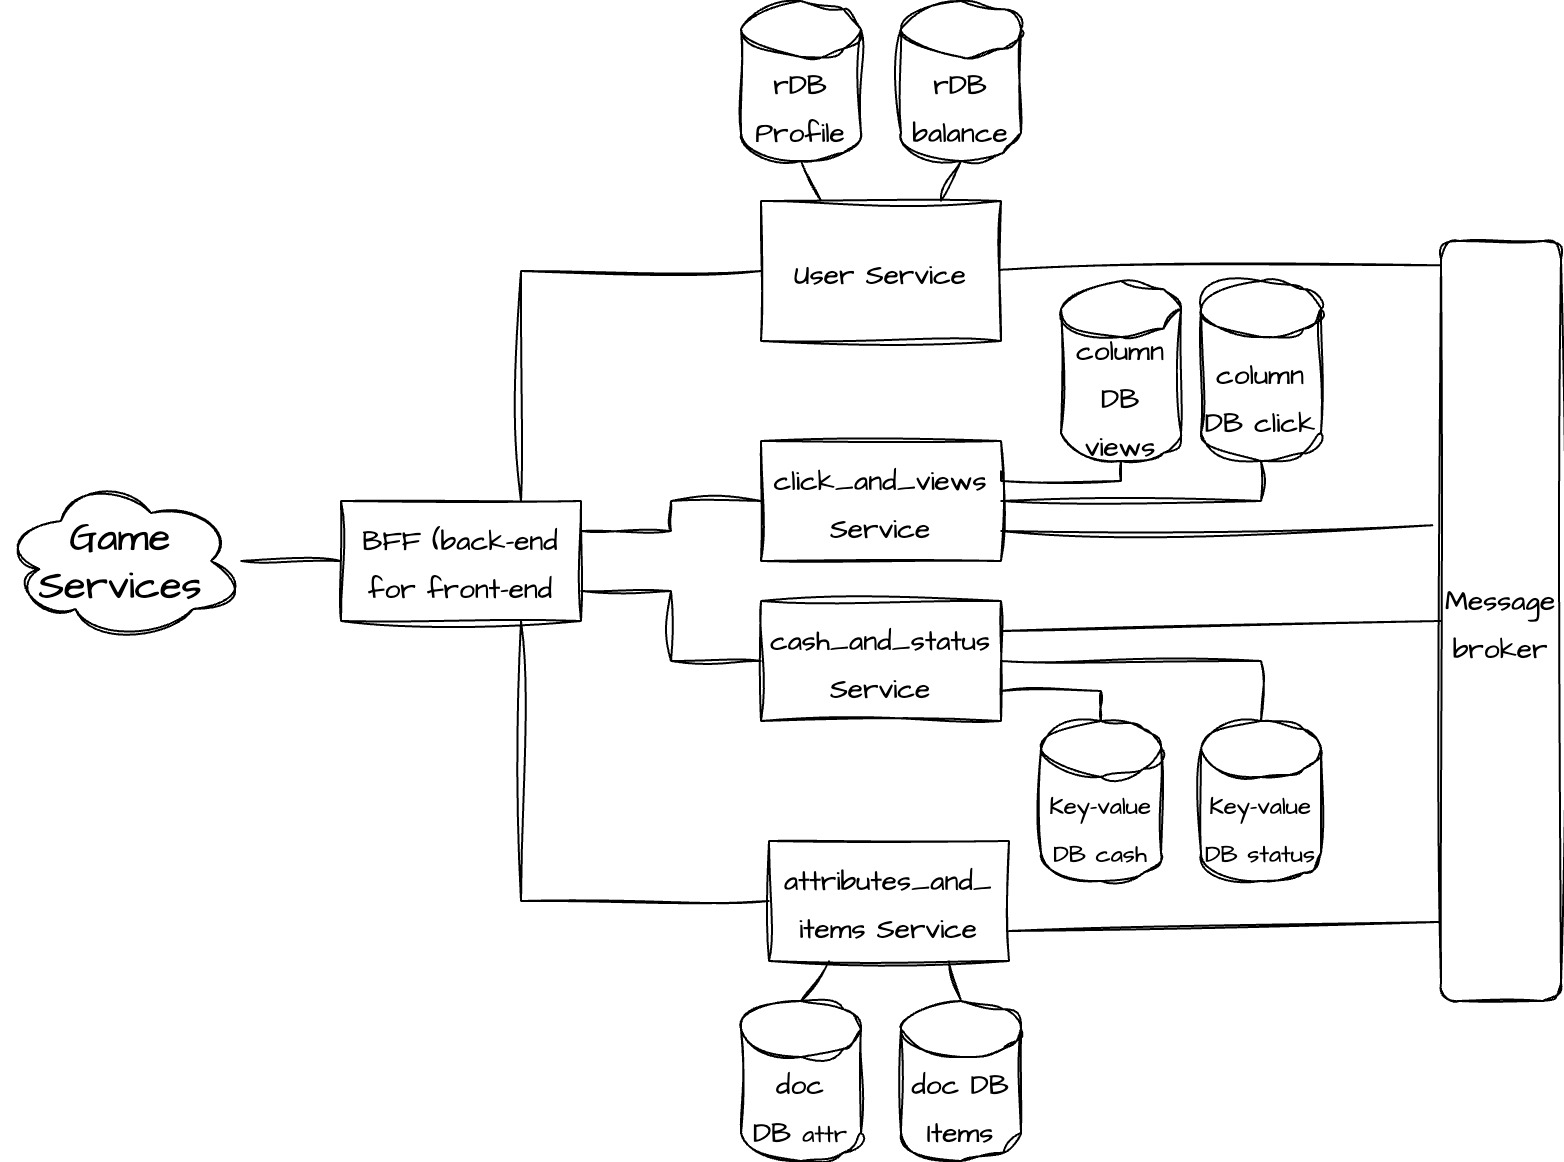

The diagram above was exported from draw.io. Its source (the exported page's mxGraphModel, read from the mxfile embedded in the PNG):
<mxGraphModel dx="1637" dy="435" grid="1" gridSize="10" guides="1" tooltips="1" connect="1" arrows="1" fold="1" page="1" pageScale="1" pageWidth="827" pageHeight="1169" math="0" shadow="0">
  <root>
    <mxCell id="0" />
    <mxCell id="1" parent="0" />
    <mxCell id="qpiE_Ai29vm9-AnB6scT-7" value="" style="group" vertex="1" connectable="0" parent="1">
      <mxGeometry x="340" y="100" width="140" height="170" as="geometry" />
    </mxCell>
    <mxCell id="qpiE_Ai29vm9-AnB6scT-2" value="&lt;font style=&quot;font-size: 14px;&quot;&gt;User Service&lt;/font&gt;" style="rounded=0;whiteSpace=wrap;html=1;sketch=1;hachureGap=4;jiggle=2;curveFitting=1;fontFamily=Architects Daughter;fontSource=https%3A%2F%2Ffonts.googleapis.com%2Fcss%3Ffamily%3DArchitects%2BDaughter;fontSize=20;" vertex="1" parent="qpiE_Ai29vm9-AnB6scT-7">
      <mxGeometry x="10" y="90" width="120" height="70" as="geometry" />
    </mxCell>
    <mxCell id="qpiE_Ai29vm9-AnB6scT-3" value="&lt;font style=&quot;font-size: 14px;&quot;&gt;rDB balance&lt;/font&gt;" style="shape=cylinder3;whiteSpace=wrap;html=1;boundedLbl=1;backgroundOutline=1;size=14;sketch=1;hachureGap=4;jiggle=2;curveFitting=1;fontFamily=Architects Daughter;fontSource=https%3A%2F%2Ffonts.googleapis.com%2Fcss%3Ffamily%3DArchitects%2BDaughter;fontSize=20;" vertex="1" parent="qpiE_Ai29vm9-AnB6scT-7">
      <mxGeometry x="80" y="-10" width="60" height="80" as="geometry" />
    </mxCell>
    <mxCell id="qpiE_Ai29vm9-AnB6scT-4" value="&lt;font style=&quot;font-size: 14px;&quot;&gt;rDB Profile&lt;/font&gt;" style="shape=cylinder3;whiteSpace=wrap;html=1;boundedLbl=1;backgroundOutline=1;size=14;sketch=1;hachureGap=4;jiggle=2;curveFitting=1;fontFamily=Architects Daughter;fontSource=https%3A%2F%2Ffonts.googleapis.com%2Fcss%3Ffamily%3DArchitects%2BDaughter;fontSize=20;" vertex="1" parent="qpiE_Ai29vm9-AnB6scT-7">
      <mxGeometry y="-10" width="60" height="80" as="geometry" />
    </mxCell>
    <mxCell id="qpiE_Ai29vm9-AnB6scT-6" value="" style="endArrow=none;html=1;rounded=0;sketch=1;hachureGap=4;jiggle=2;curveFitting=1;fontFamily=Architects Daughter;fontSource=https%3A%2F%2Ffonts.googleapis.com%2Fcss%3Ffamily%3DArchitects%2BDaughter;fontSize=16;entryX=0.5;entryY=1;entryDx=0;entryDy=0;entryPerimeter=0;exitX=0.75;exitY=0;exitDx=0;exitDy=0;" edge="1" parent="qpiE_Ai29vm9-AnB6scT-7" source="qpiE_Ai29vm9-AnB6scT-2" target="qpiE_Ai29vm9-AnB6scT-3">
      <mxGeometry width="50" height="50" relative="1" as="geometry">
        <mxPoint x="390" y="410" as="sourcePoint" />
        <mxPoint x="440" y="360" as="targetPoint" />
      </mxGeometry>
    </mxCell>
    <mxCell id="qpiE_Ai29vm9-AnB6scT-5" value="" style="endArrow=none;html=1;rounded=0;sketch=1;hachureGap=4;jiggle=2;curveFitting=1;fontFamily=Architects Daughter;fontSource=https%3A%2F%2Ffonts.googleapis.com%2Fcss%3Ffamily%3DArchitects%2BDaughter;fontSize=16;entryX=0.5;entryY=1;entryDx=0;entryDy=0;entryPerimeter=0;exitX=0.25;exitY=0;exitDx=0;exitDy=0;" edge="1" parent="qpiE_Ai29vm9-AnB6scT-7" source="qpiE_Ai29vm9-AnB6scT-2" target="qpiE_Ai29vm9-AnB6scT-4">
      <mxGeometry width="50" height="50" relative="1" as="geometry">
        <mxPoint x="380" y="430" as="sourcePoint" />
        <mxPoint x="430" y="380" as="targetPoint" />
      </mxGeometry>
    </mxCell>
    <mxCell id="qpiE_Ai29vm9-AnB6scT-8" value="&lt;font style=&quot;font-size: 14px;&quot;&gt;BFF (back-end for front-end&lt;/font&gt;" style="rounded=0;whiteSpace=wrap;html=1;sketch=1;hachureGap=4;jiggle=2;curveFitting=1;fontFamily=Architects Daughter;fontSource=https%3A%2F%2Ffonts.googleapis.com%2Fcss%3Ffamily%3DArchitects%2BDaughter;fontSize=20;" vertex="1" parent="1">
      <mxGeometry x="140" y="340" width="120" height="60" as="geometry" />
    </mxCell>
    <mxCell id="qpiE_Ai29vm9-AnB6scT-9" value="&lt;font style=&quot;font-size: 14px;&quot;&gt;click_and_views Service&lt;/font&gt;" style="rounded=0;whiteSpace=wrap;html=1;sketch=1;hachureGap=4;jiggle=2;curveFitting=1;fontFamily=Architects Daughter;fontSource=https%3A%2F%2Ffonts.googleapis.com%2Fcss%3Ffamily%3DArchitects%2BDaughter;fontSize=20;" vertex="1" parent="1">
      <mxGeometry x="350" y="310" width="120" height="60" as="geometry" />
    </mxCell>
    <mxCell id="qpiE_Ai29vm9-AnB6scT-10" value="&lt;font style=&quot;font-size: 14px;&quot;&gt;column DB views&lt;/font&gt;" style="shape=cylinder3;whiteSpace=wrap;html=1;boundedLbl=1;backgroundOutline=1;size=14;sketch=1;hachureGap=4;jiggle=2;curveFitting=1;fontFamily=Architects Daughter;fontSource=https%3A%2F%2Ffonts.googleapis.com%2Fcss%3Ffamily%3DArchitects%2BDaughter;fontSize=20;" vertex="1" parent="1">
      <mxGeometry x="500" y="230" width="60" height="90" as="geometry" />
    </mxCell>
    <mxCell id="qpiE_Ai29vm9-AnB6scT-11" value="&lt;font style=&quot;font-size: 14px;&quot;&gt;column DB click&lt;/font&gt;" style="shape=cylinder3;whiteSpace=wrap;html=1;boundedLbl=1;backgroundOutline=1;size=14;sketch=1;hachureGap=4;jiggle=2;curveFitting=1;fontFamily=Architects Daughter;fontSource=https%3A%2F%2Ffonts.googleapis.com%2Fcss%3Ffamily%3DArchitects%2BDaughter;fontSize=20;" vertex="1" parent="1">
      <mxGeometry x="570" y="230" width="60" height="90" as="geometry" />
    </mxCell>
    <mxCell id="qpiE_Ai29vm9-AnB6scT-12" value="" style="endArrow=none;html=1;rounded=0;sketch=1;hachureGap=4;jiggle=2;curveFitting=1;fontFamily=Architects Daughter;fontSource=https%3A%2F%2Ffonts.googleapis.com%2Fcss%3Ffamily%3DArchitects%2BDaughter;fontSize=16;entryX=0.5;entryY=1;entryDx=0;entryDy=0;entryPerimeter=0;edgeStyle=orthogonalEdgeStyle;exitX=1;exitY=0.25;exitDx=0;exitDy=0;" edge="1" parent="1" source="qpiE_Ai29vm9-AnB6scT-9" target="qpiE_Ai29vm9-AnB6scT-10">
      <mxGeometry width="50" height="50" relative="1" as="geometry">
        <mxPoint x="470" y="340" as="sourcePoint" />
        <mxPoint x="530" y="440" as="targetPoint" />
        <Array as="points">
          <mxPoint x="470" y="330" />
          <mxPoint x="530" y="330" />
        </Array>
      </mxGeometry>
    </mxCell>
    <mxCell id="qpiE_Ai29vm9-AnB6scT-13" value="" style="endArrow=none;html=1;rounded=0;sketch=1;hachureGap=4;jiggle=2;curveFitting=1;fontFamily=Architects Daughter;fontSource=https%3A%2F%2Ffonts.googleapis.com%2Fcss%3Ffamily%3DArchitects%2BDaughter;fontSize=16;exitX=1;exitY=0.5;exitDx=0;exitDy=0;edgeStyle=orthogonalEdgeStyle;entryX=0.5;entryY=1;entryDx=0;entryDy=0;entryPerimeter=0;" edge="1" parent="1" source="qpiE_Ai29vm9-AnB6scT-9" target="qpiE_Ai29vm9-AnB6scT-11">
      <mxGeometry width="50" height="50" relative="1" as="geometry">
        <mxPoint x="560" y="380" as="sourcePoint" />
        <mxPoint x="570" y="365" as="targetPoint" />
      </mxGeometry>
    </mxCell>
    <mxCell id="qpiE_Ai29vm9-AnB6scT-14" value="&lt;font style=&quot;font-size: 14px;&quot;&gt;cash_and_status Service&lt;/font&gt;" style="rounded=0;whiteSpace=wrap;html=1;sketch=1;hachureGap=4;jiggle=2;curveFitting=1;fontFamily=Architects Daughter;fontSource=https%3A%2F%2Ffonts.googleapis.com%2Fcss%3Ffamily%3DArchitects%2BDaughter;fontSize=20;" vertex="1" parent="1">
      <mxGeometry x="350" y="390" width="120" height="60" as="geometry" />
    </mxCell>
    <mxCell id="qpiE_Ai29vm9-AnB6scT-15" value="&lt;font style=&quot;font-size: 12px;&quot;&gt;Key-value DB cash&lt;/font&gt;" style="shape=cylinder3;whiteSpace=wrap;html=1;boundedLbl=1;backgroundOutline=1;size=14;sketch=1;hachureGap=4;jiggle=2;curveFitting=1;fontFamily=Architects Daughter;fontSource=https%3A%2F%2Ffonts.googleapis.com%2Fcss%3Ffamily%3DArchitects%2BDaughter;fontSize=20;" vertex="1" parent="1">
      <mxGeometry x="490" y="450" width="60" height="80" as="geometry" />
    </mxCell>
    <mxCell id="qpiE_Ai29vm9-AnB6scT-16" value="&lt;font style=&quot;font-size: 12px;&quot;&gt;Key-value DB status&lt;/font&gt;" style="shape=cylinder3;whiteSpace=wrap;html=1;boundedLbl=1;backgroundOutline=1;size=14;sketch=1;hachureGap=4;jiggle=2;curveFitting=1;fontFamily=Architects Daughter;fontSource=https%3A%2F%2Ffonts.googleapis.com%2Fcss%3Ffamily%3DArchitects%2BDaughter;fontSize=20;" vertex="1" parent="1">
      <mxGeometry x="570" y="450" width="60" height="80" as="geometry" />
    </mxCell>
    <mxCell id="qpiE_Ai29vm9-AnB6scT-17" value="&lt;font style=&quot;font-size: 14px;&quot;&gt;attributes_and_ items Service&lt;/font&gt;" style="rounded=0;whiteSpace=wrap;html=1;sketch=1;hachureGap=4;jiggle=2;curveFitting=1;fontFamily=Architects Daughter;fontSource=https%3A%2F%2Ffonts.googleapis.com%2Fcss%3Ffamily%3DArchitects%2BDaughter;fontSize=20;" vertex="1" parent="1">
      <mxGeometry x="354" y="510" width="120" height="60" as="geometry" />
    </mxCell>
    <mxCell id="qpiE_Ai29vm9-AnB6scT-18" value="&lt;font style=&quot;font-size: 14px;&quot;&gt;doc DB&amp;nbsp;&lt;/font&gt;&lt;font style=&quot;font-size: 12px;&quot;&gt;attr&lt;/font&gt;" style="shape=cylinder3;whiteSpace=wrap;html=1;boundedLbl=1;backgroundOutline=1;size=14;sketch=1;hachureGap=4;jiggle=2;curveFitting=1;fontFamily=Architects Daughter;fontSource=https%3A%2F%2Ffonts.googleapis.com%2Fcss%3Ffamily%3DArchitects%2BDaughter;fontSize=20;" vertex="1" parent="1">
      <mxGeometry x="340" y="590" width="60" height="80" as="geometry" />
    </mxCell>
    <mxCell id="qpiE_Ai29vm9-AnB6scT-19" value="&lt;font style=&quot;font-size: 14px;&quot;&gt;doc DB Items&lt;/font&gt;" style="shape=cylinder3;whiteSpace=wrap;html=1;boundedLbl=1;backgroundOutline=1;size=14;sketch=1;hachureGap=4;jiggle=2;curveFitting=1;fontFamily=Architects Daughter;fontSource=https%3A%2F%2Ffonts.googleapis.com%2Fcss%3Ffamily%3DArchitects%2BDaughter;fontSize=20;" vertex="1" parent="1">
      <mxGeometry x="420" y="590" width="60" height="80" as="geometry" />
    </mxCell>
    <mxCell id="qpiE_Ai29vm9-AnB6scT-20" value="" style="endArrow=none;html=1;rounded=0;sketch=1;hachureGap=4;jiggle=2;curveFitting=1;fontFamily=Architects Daughter;fontSource=https%3A%2F%2Ffonts.googleapis.com%2Fcss%3Ffamily%3DArchitects%2BDaughter;fontSize=16;entryX=0;entryY=0.5;entryDx=0;entryDy=0;exitX=0.75;exitY=0;exitDx=0;exitDy=0;edgeStyle=orthogonalEdgeStyle;" edge="1" parent="1" source="qpiE_Ai29vm9-AnB6scT-8" target="qpiE_Ai29vm9-AnB6scT-2">
      <mxGeometry width="50" height="50" relative="1" as="geometry">
        <mxPoint x="220" y="470" as="sourcePoint" />
        <mxPoint x="270" y="420" as="targetPoint" />
      </mxGeometry>
    </mxCell>
    <mxCell id="qpiE_Ai29vm9-AnB6scT-21" value="" style="endArrow=none;html=1;rounded=0;sketch=1;hachureGap=4;jiggle=2;curveFitting=1;fontFamily=Architects Daughter;fontSource=https%3A%2F%2Ffonts.googleapis.com%2Fcss%3Ffamily%3DArchitects%2BDaughter;fontSize=16;entryX=0.75;entryY=1;entryDx=0;entryDy=0;exitX=0;exitY=0.5;exitDx=0;exitDy=0;edgeStyle=orthogonalEdgeStyle;" edge="1" parent="1" source="qpiE_Ai29vm9-AnB6scT-17" target="qpiE_Ai29vm9-AnB6scT-8">
      <mxGeometry width="50" height="50" relative="1" as="geometry">
        <mxPoint x="200" y="530" as="sourcePoint" />
        <mxPoint x="250" y="480" as="targetPoint" />
      </mxGeometry>
    </mxCell>
    <mxCell id="qpiE_Ai29vm9-AnB6scT-22" value="" style="endArrow=none;html=1;rounded=0;sketch=1;hachureGap=4;jiggle=2;curveFitting=1;fontFamily=Architects Daughter;fontSource=https%3A%2F%2Ffonts.googleapis.com%2Fcss%3Ffamily%3DArchitects%2BDaughter;fontSize=16;exitX=1;exitY=0.25;exitDx=0;exitDy=0;edgeStyle=orthogonalEdgeStyle;" edge="1" parent="1" source="qpiE_Ai29vm9-AnB6scT-8">
      <mxGeometry width="50" height="50" relative="1" as="geometry">
        <mxPoint x="300" y="390" as="sourcePoint" />
        <mxPoint x="350" y="340" as="targetPoint" />
      </mxGeometry>
    </mxCell>
    <mxCell id="qpiE_Ai29vm9-AnB6scT-23" value="" style="endArrow=none;html=1;rounded=0;sketch=1;hachureGap=4;jiggle=2;curveFitting=1;fontFamily=Architects Daughter;fontSource=https%3A%2F%2Ffonts.googleapis.com%2Fcss%3Ffamily%3DArchitects%2BDaughter;fontSize=16;entryX=1;entryY=0.75;entryDx=0;entryDy=0;exitX=0;exitY=0.5;exitDx=0;exitDy=0;edgeStyle=orthogonalEdgeStyle;" edge="1" parent="1" source="qpiE_Ai29vm9-AnB6scT-14" target="qpiE_Ai29vm9-AnB6scT-8">
      <mxGeometry width="50" height="50" relative="1" as="geometry">
        <mxPoint x="270" y="460" as="sourcePoint" />
        <mxPoint x="320" y="410" as="targetPoint" />
      </mxGeometry>
    </mxCell>
    <mxCell id="qpiE_Ai29vm9-AnB6scT-24" value="Game Services" style="ellipse;shape=cloud;whiteSpace=wrap;html=1;sketch=1;hachureGap=4;jiggle=2;curveFitting=1;fontFamily=Architects Daughter;fontSource=https%3A%2F%2Ffonts.googleapis.com%2Fcss%3Ffamily%3DArchitects%2BDaughter;fontSize=20;" vertex="1" parent="1">
      <mxGeometry x="-30" y="330" width="120" height="80" as="geometry" />
    </mxCell>
    <mxCell id="qpiE_Ai29vm9-AnB6scT-25" value="" style="endArrow=none;html=1;rounded=0;sketch=1;hachureGap=4;jiggle=2;curveFitting=1;fontFamily=Architects Daughter;fontSource=https%3A%2F%2Ffonts.googleapis.com%2Fcss%3Ffamily%3DArchitects%2BDaughter;fontSize=16;entryX=0;entryY=0.5;entryDx=0;entryDy=0;" edge="1" parent="1" source="qpiE_Ai29vm9-AnB6scT-24" target="qpiE_Ai29vm9-AnB6scT-8">
      <mxGeometry width="50" height="50" relative="1" as="geometry">
        <mxPoint x="70" y="490" as="sourcePoint" />
        <mxPoint x="120" y="440" as="targetPoint" />
      </mxGeometry>
    </mxCell>
    <mxCell id="qpiE_Ai29vm9-AnB6scT-26" value="&lt;font style=&quot;font-size: 14px;&quot;&gt;Message broker&lt;/font&gt;" style="rounded=1;whiteSpace=wrap;html=1;sketch=1;hachureGap=4;jiggle=2;curveFitting=1;fontFamily=Architects Daughter;fontSource=https%3A%2F%2Ffonts.googleapis.com%2Fcss%3Ffamily%3DArchitects%2BDaughter;fontSize=20;direction=south;" vertex="1" parent="1">
      <mxGeometry x="690" y="210" width="60" height="380" as="geometry" />
    </mxCell>
    <mxCell id="qpiE_Ai29vm9-AnB6scT-30" value="" style="endArrow=none;html=1;rounded=0;sketch=1;hachureGap=4;jiggle=2;curveFitting=1;fontFamily=Architects Daughter;fontSource=https%3A%2F%2Ffonts.googleapis.com%2Fcss%3Ffamily%3DArchitects%2BDaughter;fontSize=16;entryX=0.032;entryY=1.011;entryDx=0;entryDy=0;entryPerimeter=0;" edge="1" parent="1" source="qpiE_Ai29vm9-AnB6scT-2" target="qpiE_Ai29vm9-AnB6scT-26">
      <mxGeometry width="50" height="50" relative="1" as="geometry">
        <mxPoint x="470" y="240" as="sourcePoint" />
        <mxPoint x="560" y="200" as="targetPoint" />
      </mxGeometry>
    </mxCell>
    <mxCell id="qpiE_Ai29vm9-AnB6scT-31" value="" style="endArrow=none;html=1;rounded=0;sketch=1;hachureGap=4;jiggle=2;curveFitting=1;fontFamily=Architects Daughter;fontSource=https%3A%2F%2Ffonts.googleapis.com%2Fcss%3Ffamily%3DArchitects%2BDaughter;fontSize=16;entryX=0.374;entryY=1.071;entryDx=0;entryDy=0;entryPerimeter=0;exitX=1;exitY=0.75;exitDx=0;exitDy=0;" edge="1" parent="1" source="qpiE_Ai29vm9-AnB6scT-9" target="qpiE_Ai29vm9-AnB6scT-26">
      <mxGeometry width="50" height="50" relative="1" as="geometry">
        <mxPoint x="500" y="430" as="sourcePoint" />
        <mxPoint x="550" y="380" as="targetPoint" />
      </mxGeometry>
    </mxCell>
    <mxCell id="qpiE_Ai29vm9-AnB6scT-32" value="" style="endArrow=none;html=1;rounded=0;sketch=1;hachureGap=4;jiggle=2;curveFitting=1;fontFamily=Architects Daughter;fontSource=https%3A%2F%2Ffonts.googleapis.com%2Fcss%3Ffamily%3DArchitects%2BDaughter;fontSize=16;entryX=0.5;entryY=1;entryDx=0;entryDy=0;exitX=1;exitY=0.25;exitDx=0;exitDy=0;" edge="1" parent="1" source="qpiE_Ai29vm9-AnB6scT-14" target="qpiE_Ai29vm9-AnB6scT-26">
      <mxGeometry width="50" height="50" relative="1" as="geometry">
        <mxPoint x="460" y="440" as="sourcePoint" />
        <mxPoint x="510" y="390" as="targetPoint" />
      </mxGeometry>
    </mxCell>
    <mxCell id="qpiE_Ai29vm9-AnB6scT-33" value="" style="endArrow=none;html=1;rounded=0;sketch=1;hachureGap=4;jiggle=2;curveFitting=1;fontFamily=Architects Daughter;fontSource=https%3A%2F%2Ffonts.googleapis.com%2Fcss%3Ffamily%3DArchitects%2BDaughter;fontSize=16;entryX=0.896;entryY=1.011;entryDx=0;entryDy=0;exitX=1;exitY=0.75;exitDx=0;exitDy=0;entryPerimeter=0;" edge="1" parent="1" source="qpiE_Ai29vm9-AnB6scT-17" target="qpiE_Ai29vm9-AnB6scT-26">
      <mxGeometry width="50" height="50" relative="1" as="geometry">
        <mxPoint x="510" y="590" as="sourcePoint" />
        <mxPoint x="560" y="540" as="targetPoint" />
      </mxGeometry>
    </mxCell>
    <mxCell id="qpiE_Ai29vm9-AnB6scT-34" value="" style="endArrow=none;html=1;rounded=0;sketch=1;hachureGap=4;jiggle=2;curveFitting=1;fontFamily=Architects Daughter;fontSource=https%3A%2F%2Ffonts.googleapis.com%2Fcss%3Ffamily%3DArchitects%2BDaughter;fontSize=16;entryX=1;entryY=0.75;entryDx=0;entryDy=0;exitX=0.5;exitY=0;exitDx=0;exitDy=0;exitPerimeter=0;edgeStyle=orthogonalEdgeStyle;" edge="1" parent="1" source="qpiE_Ai29vm9-AnB6scT-15" target="qpiE_Ai29vm9-AnB6scT-14">
      <mxGeometry width="50" height="50" relative="1" as="geometry">
        <mxPoint x="260" y="500" as="sourcePoint" />
        <mxPoint x="310" y="450" as="targetPoint" />
      </mxGeometry>
    </mxCell>
    <mxCell id="qpiE_Ai29vm9-AnB6scT-35" value="" style="endArrow=none;html=1;rounded=0;sketch=1;hachureGap=4;jiggle=2;curveFitting=1;fontFamily=Architects Daughter;fontSource=https%3A%2F%2Ffonts.googleapis.com%2Fcss%3Ffamily%3DArchitects%2BDaughter;fontSize=16;entryX=0.5;entryY=0;entryDx=0;entryDy=0;entryPerimeter=0;exitX=1;exitY=0.5;exitDx=0;exitDy=0;edgeStyle=orthogonalEdgeStyle;" edge="1" parent="1" source="qpiE_Ai29vm9-AnB6scT-14" target="qpiE_Ai29vm9-AnB6scT-16">
      <mxGeometry width="50" height="50" relative="1" as="geometry">
        <mxPoint x="390" y="480" as="sourcePoint" />
        <mxPoint x="440" y="430" as="targetPoint" />
      </mxGeometry>
    </mxCell>
    <mxCell id="qpiE_Ai29vm9-AnB6scT-36" value="" style="endArrow=none;html=1;rounded=0;sketch=1;hachureGap=4;jiggle=2;curveFitting=1;fontFamily=Architects Daughter;fontSource=https%3A%2F%2Ffonts.googleapis.com%2Fcss%3Ffamily%3DArchitects%2BDaughter;fontSize=16;entryX=0.25;entryY=1;entryDx=0;entryDy=0;exitX=0.5;exitY=0;exitDx=0;exitDy=0;exitPerimeter=0;" edge="1" parent="1" source="qpiE_Ai29vm9-AnB6scT-18" target="qpiE_Ai29vm9-AnB6scT-17">
      <mxGeometry width="50" height="50" relative="1" as="geometry">
        <mxPoint x="200" y="680" as="sourcePoint" />
        <mxPoint x="250" y="630" as="targetPoint" />
      </mxGeometry>
    </mxCell>
    <mxCell id="qpiE_Ai29vm9-AnB6scT-37" value="" style="endArrow=none;html=1;rounded=0;sketch=1;hachureGap=4;jiggle=2;curveFitting=1;fontFamily=Architects Daughter;fontSource=https%3A%2F%2Ffonts.googleapis.com%2Fcss%3Ffamily%3DArchitects%2BDaughter;fontSize=16;entryX=0.75;entryY=1;entryDx=0;entryDy=0;exitX=0.5;exitY=0;exitDx=0;exitDy=0;exitPerimeter=0;" edge="1" parent="1" source="qpiE_Ai29vm9-AnB6scT-19" target="qpiE_Ai29vm9-AnB6scT-17">
      <mxGeometry width="50" height="50" relative="1" as="geometry">
        <mxPoint x="540" y="670" as="sourcePoint" />
        <mxPoint x="590" y="620" as="targetPoint" />
      </mxGeometry>
    </mxCell>
  </root>
</mxGraphModel>